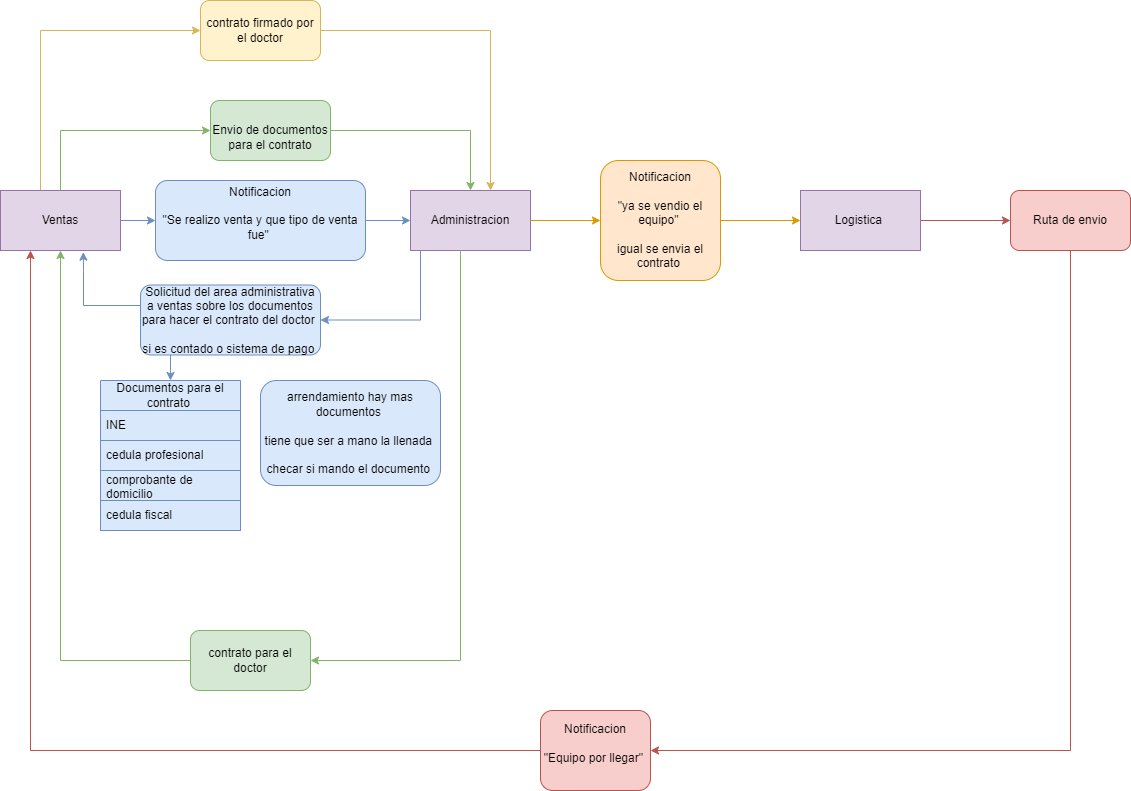

The diagram above was exported from draw.io. Its source (the exported page's mxGraphModel, read from the mxfile embedded in the PNG):
<mxGraphModel dx="1750" dy="1048" grid="1" gridSize="10" guides="1" tooltips="1" connect="1" arrows="1" fold="1" page="1" pageScale="1" pageWidth="827" pageHeight="1169" math="0" shadow="0">
  <root>
    <mxCell id="0" />
    <mxCell id="1" parent="0" />
    <mxCell id="l_7XveGdwPx9iTpBVuIi-5" style="edgeStyle=orthogonalEdgeStyle;rounded=0;orthogonalLoop=1;jettySize=auto;html=1;entryX=0;entryY=0.5;entryDx=0;entryDy=0;fillColor=#dae8fc;strokeColor=#6c8ebf;" edge="1" parent="1" source="l_7XveGdwPx9iTpBVuIi-7" target="l_7XveGdwPx9iTpBVuIi-2">
      <mxGeometry relative="1" as="geometry" />
    </mxCell>
    <mxCell id="l_7XveGdwPx9iTpBVuIi-20" style="edgeStyle=orthogonalEdgeStyle;rounded=0;orthogonalLoop=1;jettySize=auto;html=1;entryX=0.5;entryY=0;entryDx=0;entryDy=0;fillColor=#d5e8d4;strokeColor=#82b366;" edge="1" parent="1" source="l_7XveGdwPx9iTpBVuIi-26" target="l_7XveGdwPx9iTpBVuIi-2">
      <mxGeometry relative="1" as="geometry">
        <Array as="points">
          <mxPoint x="820" y="430" />
        </Array>
      </mxGeometry>
    </mxCell>
    <mxCell id="l_7XveGdwPx9iTpBVuIi-37" style="edgeStyle=orthogonalEdgeStyle;rounded=0;orthogonalLoop=1;jettySize=auto;html=1;entryX=0;entryY=0.5;entryDx=0;entryDy=0;fillColor=#fff2cc;strokeColor=#d6b656;" edge="1" parent="1" source="l_7XveGdwPx9iTpBVuIi-1" target="l_7XveGdwPx9iTpBVuIi-36">
      <mxGeometry relative="1" as="geometry">
        <Array as="points">
          <mxPoint x="390" y="330" />
        </Array>
      </mxGeometry>
    </mxCell>
    <mxCell id="l_7XveGdwPx9iTpBVuIi-1" value="Ventas" style="rounded=0;whiteSpace=wrap;html=1;fillColor=#e1d5e7;strokeColor=#9673a6;" vertex="1" parent="1">
      <mxGeometry x="350" y="490" width="120" height="60" as="geometry" />
    </mxCell>
    <mxCell id="l_7XveGdwPx9iTpBVuIi-6" style="edgeStyle=orthogonalEdgeStyle;rounded=0;orthogonalLoop=1;jettySize=auto;html=1;entryX=0;entryY=0.5;entryDx=0;entryDy=0;fillColor=#ffe6cc;strokeColor=#d79b00;" edge="1" parent="1" source="l_7XveGdwPx9iTpBVuIi-33" target="l_7XveGdwPx9iTpBVuIi-3">
      <mxGeometry relative="1" as="geometry" />
    </mxCell>
    <mxCell id="l_7XveGdwPx9iTpBVuIi-9" style="edgeStyle=orthogonalEdgeStyle;rounded=0;orthogonalLoop=1;jettySize=auto;html=1;entryX=0.69;entryY=1.027;entryDx=0;entryDy=0;fillColor=#dae8fc;strokeColor=#6c8ebf;entryPerimeter=0;" edge="1" parent="1" source="l_7XveGdwPx9iTpBVuIi-8" target="l_7XveGdwPx9iTpBVuIi-1">
      <mxGeometry relative="1" as="geometry">
        <mxPoint x="420" y="550" as="targetPoint" />
        <Array as="points">
          <mxPoint x="433" y="605" />
          <mxPoint x="433" y="570" />
        </Array>
      </mxGeometry>
    </mxCell>
    <mxCell id="l_7XveGdwPx9iTpBVuIi-30" style="edgeStyle=orthogonalEdgeStyle;rounded=0;orthogonalLoop=1;jettySize=auto;html=1;entryX=0.5;entryY=1;entryDx=0;entryDy=0;fillColor=#d5e8d4;strokeColor=#82b366;" edge="1" parent="1" source="l_7XveGdwPx9iTpBVuIi-31" target="l_7XveGdwPx9iTpBVuIi-1">
      <mxGeometry relative="1" as="geometry">
        <Array as="points" />
      </mxGeometry>
    </mxCell>
    <mxCell id="l_7XveGdwPx9iTpBVuIi-2" value="Administracion" style="rounded=0;whiteSpace=wrap;html=1;fillColor=#e1d5e7;strokeColor=#9673a6;" vertex="1" parent="1">
      <mxGeometry x="760" y="490" width="120" height="60" as="geometry" />
    </mxCell>
    <mxCell id="l_7XveGdwPx9iTpBVuIi-35" style="edgeStyle=orthogonalEdgeStyle;rounded=0;orthogonalLoop=1;jettySize=auto;html=1;entryX=0;entryY=0.5;entryDx=0;entryDy=0;fillColor=#f8cecc;strokeColor=#b85450;" edge="1" parent="1" source="l_7XveGdwPx9iTpBVuIi-3" target="l_7XveGdwPx9iTpBVuIi-10">
      <mxGeometry relative="1" as="geometry" />
    </mxCell>
    <mxCell id="l_7XveGdwPx9iTpBVuIi-3" value="Logistica&amp;nbsp;" style="rounded=0;whiteSpace=wrap;html=1;fillColor=#e1d5e7;strokeColor=#9673a6;" vertex="1" parent="1">
      <mxGeometry x="1150" y="490" width="120" height="60" as="geometry" />
    </mxCell>
    <mxCell id="l_7XveGdwPx9iTpBVuIi-49" style="edgeStyle=orthogonalEdgeStyle;rounded=0;orthogonalLoop=1;jettySize=auto;html=1;entryX=1;entryY=0.5;entryDx=0;entryDy=0;fillColor=#f8cecc;strokeColor=#b85450;" edge="1" parent="1" source="l_7XveGdwPx9iTpBVuIi-10" target="l_7XveGdwPx9iTpBVuIi-46">
      <mxGeometry relative="1" as="geometry">
        <Array as="points">
          <mxPoint x="1420" y="1050" />
        </Array>
      </mxGeometry>
    </mxCell>
    <mxCell id="l_7XveGdwPx9iTpBVuIi-10" value="Ruta de envio" style="rounded=1;whiteSpace=wrap;html=1;fillColor=#f8cecc;strokeColor=#b85450;" vertex="1" parent="1">
      <mxGeometry x="1360" y="490" width="120" height="60" as="geometry" />
    </mxCell>
    <mxCell id="l_7XveGdwPx9iTpBVuIi-13" value="Documentos para el contrato&amp;nbsp;" style="swimlane;fontStyle=0;childLayout=stackLayout;horizontal=1;startSize=30;horizontalStack=0;resizeParent=1;resizeParentMax=0;resizeLast=0;collapsible=1;marginBottom=0;whiteSpace=wrap;html=1;fillColor=#dae8fc;strokeColor=#6c8ebf;" vertex="1" parent="1">
      <mxGeometry x="450" y="680" width="140" height="150" as="geometry">
        <mxRectangle x="450" y="680" width="200" height="30" as="alternateBounds" />
      </mxGeometry>
    </mxCell>
    <mxCell id="l_7XveGdwPx9iTpBVuIi-14" value="INE" style="text;strokeColor=#6c8ebf;fillColor=#dae8fc;align=left;verticalAlign=middle;spacingLeft=4;spacingRight=4;overflow=hidden;points=[[0,0.5],[1,0.5]];portConstraint=eastwest;rotatable=0;whiteSpace=wrap;html=1;" vertex="1" parent="l_7XveGdwPx9iTpBVuIi-13">
      <mxGeometry y="30" width="140" height="30" as="geometry" />
    </mxCell>
    <mxCell id="l_7XveGdwPx9iTpBVuIi-15" value="cedula profesional" style="text;strokeColor=#6c8ebf;fillColor=#dae8fc;align=left;verticalAlign=middle;spacingLeft=4;spacingRight=4;overflow=hidden;points=[[0,0.5],[1,0.5]];portConstraint=eastwest;rotatable=0;whiteSpace=wrap;html=1;" vertex="1" parent="l_7XveGdwPx9iTpBVuIi-13">
      <mxGeometry y="60" width="140" height="30" as="geometry" />
    </mxCell>
    <mxCell id="l_7XveGdwPx9iTpBVuIi-16" value="comprobante de domicilio&amp;nbsp;" style="text;strokeColor=#6c8ebf;fillColor=#dae8fc;align=left;verticalAlign=middle;spacingLeft=4;spacingRight=4;overflow=hidden;points=[[0,0.5],[1,0.5]];portConstraint=eastwest;rotatable=0;whiteSpace=wrap;html=1;" vertex="1" parent="l_7XveGdwPx9iTpBVuIi-13">
      <mxGeometry y="90" width="140" height="30" as="geometry" />
    </mxCell>
    <mxCell id="l_7XveGdwPx9iTpBVuIi-42" value="cedula fiscal" style="text;strokeColor=#6c8ebf;fillColor=#dae8fc;align=left;verticalAlign=middle;spacingLeft=4;spacingRight=4;overflow=hidden;points=[[0,0.5],[1,0.5]];portConstraint=eastwest;rotatable=0;whiteSpace=wrap;html=1;" vertex="1" parent="l_7XveGdwPx9iTpBVuIi-13">
      <mxGeometry y="120" width="140" height="30" as="geometry" />
    </mxCell>
    <mxCell id="l_7XveGdwPx9iTpBVuIi-21" value="" style="edgeStyle=orthogonalEdgeStyle;rounded=0;orthogonalLoop=1;jettySize=auto;html=1;entryX=0;entryY=0.5;entryDx=0;entryDy=0;fillColor=#dae8fc;strokeColor=#6c8ebf;" edge="1" parent="1" source="l_7XveGdwPx9iTpBVuIi-1" target="l_7XveGdwPx9iTpBVuIi-7">
      <mxGeometry relative="1" as="geometry">
        <mxPoint x="470" y="520" as="sourcePoint" />
        <mxPoint x="760" y="520" as="targetPoint" />
      </mxGeometry>
    </mxCell>
    <mxCell id="l_7XveGdwPx9iTpBVuIi-7" value="&lt;div&gt;Notificacion&lt;/div&gt;&lt;div&gt;&lt;br&gt;&lt;/div&gt;&quot;Se realizo venta y que tipo de venta fue&quot;&amp;nbsp;&lt;div&gt;&lt;br&gt;&lt;/div&gt;" style="rounded=1;whiteSpace=wrap;html=1;fillColor=#dae8fc;strokeColor=#6c8ebf;" vertex="1" parent="1">
      <mxGeometry x="505" y="480" width="210" height="80" as="geometry" />
    </mxCell>
    <mxCell id="l_7XveGdwPx9iTpBVuIi-24" value="" style="edgeStyle=orthogonalEdgeStyle;rounded=0;orthogonalLoop=1;jettySize=auto;html=1;entryX=1;entryY=0.5;entryDx=0;entryDy=0;fillColor=#dae8fc;strokeColor=#6c8ebf;exitX=0.25;exitY=1;exitDx=0;exitDy=0;" edge="1" parent="1" target="l_7XveGdwPx9iTpBVuIi-8">
      <mxGeometry relative="1" as="geometry">
        <mxPoint x="390" y="550" as="targetPoint" />
        <mxPoint x="770" y="550" as="sourcePoint" />
        <Array as="points">
          <mxPoint x="770" y="620" />
        </Array>
      </mxGeometry>
    </mxCell>
    <mxCell id="l_7XveGdwPx9iTpBVuIi-25" style="edgeStyle=orthogonalEdgeStyle;rounded=0;orthogonalLoop=1;jettySize=auto;html=1;fillColor=#dae8fc;strokeColor=#6c8ebf;" edge="1" parent="1" source="l_7XveGdwPx9iTpBVuIi-8" target="l_7XveGdwPx9iTpBVuIi-13">
      <mxGeometry relative="1" as="geometry">
        <Array as="points">
          <mxPoint x="520" y="670" />
          <mxPoint x="520" y="670" />
        </Array>
      </mxGeometry>
    </mxCell>
    <mxCell id="l_7XveGdwPx9iTpBVuIi-8" value="Solicitud del area administrativa a ventas sobre los documentos para hacer el contrato del doctor&amp;nbsp;&lt;div&gt;&lt;br&gt;&lt;/div&gt;&lt;div&gt;si es contado o sistema de pago&amp;nbsp;&lt;/div&gt;" style="rounded=1;whiteSpace=wrap;html=1;fillColor=#dae8fc;strokeColor=#6c8ebf;" vertex="1" parent="1">
      <mxGeometry x="490" y="584.5" width="180" height="70" as="geometry" />
    </mxCell>
    <mxCell id="l_7XveGdwPx9iTpBVuIi-27" value="" style="edgeStyle=orthogonalEdgeStyle;rounded=0;orthogonalLoop=1;jettySize=auto;html=1;entryX=0;entryY=0.5;entryDx=0;entryDy=0;fillColor=#d5e8d4;strokeColor=#82b366;" edge="1" parent="1" source="l_7XveGdwPx9iTpBVuIi-1" target="l_7XveGdwPx9iTpBVuIi-26">
      <mxGeometry relative="1" as="geometry">
        <mxPoint x="410" y="490" as="sourcePoint" />
        <mxPoint x="820" y="490" as="targetPoint" />
        <Array as="points">
          <mxPoint x="410" y="430" />
        </Array>
      </mxGeometry>
    </mxCell>
    <mxCell id="l_7XveGdwPx9iTpBVuIi-26" value="&lt;div&gt;&lt;br&gt;&lt;/div&gt;&lt;div&gt;Envio de documentos para el contrato&lt;/div&gt;" style="rounded=1;whiteSpace=wrap;html=1;fillColor=#d5e8d4;strokeColor=#82b366;" vertex="1" parent="1">
      <mxGeometry x="560" y="400" width="120" height="60" as="geometry" />
    </mxCell>
    <mxCell id="l_7XveGdwPx9iTpBVuIi-32" value="" style="edgeStyle=orthogonalEdgeStyle;rounded=0;orthogonalLoop=1;jettySize=auto;html=1;entryX=1;entryY=0.5;entryDx=0;entryDy=0;fillColor=#d5e8d4;strokeColor=#82b366;" edge="1" parent="1" target="l_7XveGdwPx9iTpBVuIi-31">
      <mxGeometry relative="1" as="geometry">
        <mxPoint x="810" y="550" as="sourcePoint" />
        <mxPoint x="380" y="550" as="targetPoint" />
        <Array as="points">
          <mxPoint x="810" y="550" />
          <mxPoint x="810" y="850" />
        </Array>
      </mxGeometry>
    </mxCell>
    <mxCell id="l_7XveGdwPx9iTpBVuIi-31" value="contrato para el doctor" style="rounded=1;whiteSpace=wrap;html=1;fillColor=#d5e8d4;strokeColor=#82b366;" vertex="1" parent="1">
      <mxGeometry x="540" y="930" width="120" height="60" as="geometry" />
    </mxCell>
    <mxCell id="l_7XveGdwPx9iTpBVuIi-34" value="" style="edgeStyle=orthogonalEdgeStyle;rounded=0;orthogonalLoop=1;jettySize=auto;html=1;entryX=0;entryY=0.5;entryDx=0;entryDy=0;fillColor=#ffe6cc;strokeColor=#d79b00;" edge="1" parent="1" source="l_7XveGdwPx9iTpBVuIi-2" target="l_7XveGdwPx9iTpBVuIi-33">
      <mxGeometry relative="1" as="geometry">
        <mxPoint x="880" y="520" as="sourcePoint" />
        <mxPoint x="1190" y="520" as="targetPoint" />
      </mxGeometry>
    </mxCell>
    <mxCell id="l_7XveGdwPx9iTpBVuIi-33" value="&lt;div&gt;Notificacion&lt;/div&gt;&lt;div&gt;&lt;br&gt;&lt;/div&gt;&quot;ya se vendio el equipo&quot;&amp;nbsp;&lt;div&gt;&lt;br&gt;&lt;/div&gt;&lt;div&gt;igual se envia el contrato&amp;nbsp;&lt;/div&gt;" style="rounded=1;whiteSpace=wrap;html=1;fillColor=#ffe6cc;strokeColor=#d79b00;" vertex="1" parent="1">
      <mxGeometry x="950" y="460" width="120" height="120" as="geometry" />
    </mxCell>
    <mxCell id="l_7XveGdwPx9iTpBVuIi-38" style="edgeStyle=orthogonalEdgeStyle;rounded=0;orthogonalLoop=1;jettySize=auto;html=1;fillColor=#fff2cc;strokeColor=#d6b656;" edge="1" parent="1" source="l_7XveGdwPx9iTpBVuIi-36">
      <mxGeometry relative="1" as="geometry">
        <mxPoint x="840" y="490" as="targetPoint" />
        <Array as="points">
          <mxPoint x="840" y="330" />
          <mxPoint x="840" y="490" />
        </Array>
      </mxGeometry>
    </mxCell>
    <mxCell id="l_7XveGdwPx9iTpBVuIi-36" value="contrato firmado por el doctor" style="rounded=1;whiteSpace=wrap;html=1;fillColor=#fff2cc;strokeColor=#d6b656;" vertex="1" parent="1">
      <mxGeometry x="550" y="300" width="120" height="60" as="geometry" />
    </mxCell>
    <mxCell id="l_7XveGdwPx9iTpBVuIi-40" value="arrendamiento hay mas documentos&amp;nbsp;&lt;div&gt;&lt;br&gt;&lt;/div&gt;&lt;div&gt;tiene que ser a mano la llenada&amp;nbsp;&lt;/div&gt;&lt;div&gt;&lt;br&gt;&lt;/div&gt;&lt;div&gt;checar si mando el documento&amp;nbsp;&lt;/div&gt;" style="rounded=1;whiteSpace=wrap;html=1;fillColor=#dae8fc;strokeColor=#6c8ebf;" vertex="1" parent="1">
      <mxGeometry x="610" y="680" width="180" height="105" as="geometry" />
    </mxCell>
    <mxCell id="l_7XveGdwPx9iTpBVuIi-50" style="edgeStyle=orthogonalEdgeStyle;rounded=0;orthogonalLoop=1;jettySize=auto;html=1;entryX=0.25;entryY=1;entryDx=0;entryDy=0;fillColor=#f8cecc;strokeColor=#b85450;" edge="1" parent="1" source="l_7XveGdwPx9iTpBVuIi-46" target="l_7XveGdwPx9iTpBVuIi-1">
      <mxGeometry relative="1" as="geometry" />
    </mxCell>
    <mxCell id="l_7XveGdwPx9iTpBVuIi-46" value="&lt;div&gt;Notificacion&lt;/div&gt;&lt;div&gt;&lt;br&gt;&lt;/div&gt;&quot;Equipo por llegar&quot;&amp;nbsp;&lt;div&gt;&lt;br&gt;&lt;/div&gt;" style="rounded=1;whiteSpace=wrap;html=1;fillColor=#f8cecc;strokeColor=#b85450;" vertex="1" parent="1">
      <mxGeometry x="890" y="1010" width="110" height="80" as="geometry" />
    </mxCell>
  </root>
</mxGraphModel>